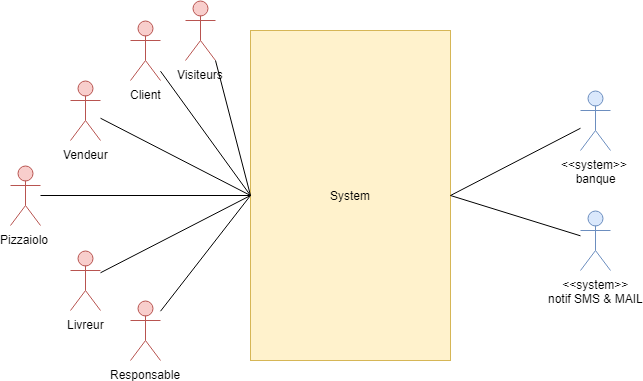

The diagram above was exported from draw.io. Its source (the exported page's mxGraphModel, read from the mxfile embedded in the PNG):
<mxGraphModel dx="1394" dy="715" grid="1" gridSize="10" guides="1" tooltips="1" connect="1" arrows="1" fold="1" page="1" pageScale="1" pageWidth="827" pageHeight="1169" math="0" shadow="0">
  <root>
    <mxCell id="0" />
    <mxCell id="1" parent="0" />
    <mxCell id="v_nlKQgG1IbsvbDDLZUj-1" value="System" style="html=1;strokeColor=#d6b656;fillColor=#fff2cc;" parent="1" vertex="1">
      <mxGeometry x="280" y="120" width="200" height="330" as="geometry" />
    </mxCell>
    <mxCell id="v_nlKQgG1IbsvbDDLZUj-27" style="rounded=0;orthogonalLoop=1;jettySize=auto;html=1;startArrow=none;startFill=0;endArrow=none;endFill=0;entryX=0;entryY=0.5;entryDx=0;entryDy=0;" parent="1" source="v_nlKQgG1IbsvbDDLZUj-2" target="v_nlKQgG1IbsvbDDLZUj-1" edge="1">
      <mxGeometry relative="1" as="geometry" />
    </mxCell>
    <mxCell id="v_nlKQgG1IbsvbDDLZUj-2" value="Client&lt;br&gt;" style="shape=umlActor;verticalLabelPosition=bottom;labelBackgroundColor=#ffffff;verticalAlign=top;html=1;strokeColor=#b85450;fillColor=#f8cecc;" parent="1" vertex="1">
      <mxGeometry x="160" y="110" width="30" height="60" as="geometry" />
    </mxCell>
    <mxCell id="v_nlKQgG1IbsvbDDLZUj-32" style="edgeStyle=none;rounded=0;orthogonalLoop=1;jettySize=auto;html=1;entryX=0;entryY=0.5;entryDx=0;entryDy=0;startArrow=none;startFill=0;endArrow=none;endFill=0;" parent="1" source="v_nlKQgG1IbsvbDDLZUj-3" target="v_nlKQgG1IbsvbDDLZUj-1" edge="1">
      <mxGeometry relative="1" as="geometry" />
    </mxCell>
    <mxCell id="v_nlKQgG1IbsvbDDLZUj-3" value="Vendeur&lt;br&gt;" style="shape=umlActor;verticalLabelPosition=bottom;labelBackgroundColor=#ffffff;verticalAlign=top;html=1;strokeColor=#b85450;fillColor=#f8cecc;" parent="1" vertex="1">
      <mxGeometry x="100" y="170" width="30" height="60" as="geometry" />
    </mxCell>
    <mxCell id="v_nlKQgG1IbsvbDDLZUj-33" style="edgeStyle=none;rounded=0;orthogonalLoop=1;jettySize=auto;html=1;startArrow=none;startFill=0;endArrow=none;endFill=0;" parent="1" source="v_nlKQgG1IbsvbDDLZUj-4" target="v_nlKQgG1IbsvbDDLZUj-1" edge="1">
      <mxGeometry relative="1" as="geometry" />
    </mxCell>
    <mxCell id="v_nlKQgG1IbsvbDDLZUj-4" value="&lt;span&gt;Pizzaiolo&amp;nbsp;&lt;/span&gt;&lt;br&gt;" style="shape=umlActor;verticalLabelPosition=bottom;labelBackgroundColor=#ffffff;verticalAlign=top;html=1;strokeColor=#b85450;fillColor=#f8cecc;" parent="1" vertex="1">
      <mxGeometry x="40" y="255" width="30" height="60" as="geometry" />
    </mxCell>
    <mxCell id="v_nlKQgG1IbsvbDDLZUj-34" style="edgeStyle=none;rounded=0;orthogonalLoop=1;jettySize=auto;html=1;startArrow=none;startFill=0;endArrow=none;endFill=0;entryX=0;entryY=0.5;entryDx=0;entryDy=0;" parent="1" source="v_nlKQgG1IbsvbDDLZUj-5" target="v_nlKQgG1IbsvbDDLZUj-1" edge="1">
      <mxGeometry relative="1" as="geometry">
        <mxPoint x="280" y="280" as="targetPoint" />
      </mxGeometry>
    </mxCell>
    <mxCell id="v_nlKQgG1IbsvbDDLZUj-5" value="Livreur" style="shape=umlActor;verticalLabelPosition=bottom;labelBackgroundColor=#ffffff;verticalAlign=top;html=1;strokeColor=#b85450;fillColor=#f8cecc;" parent="1" vertex="1">
      <mxGeometry x="100" y="340" width="30" height="60" as="geometry" />
    </mxCell>
    <mxCell id="v_nlKQgG1IbsvbDDLZUj-35" style="edgeStyle=none;rounded=0;orthogonalLoop=1;jettySize=auto;html=1;entryX=0;entryY=0.5;entryDx=0;entryDy=0;startArrow=none;startFill=0;endArrow=none;endFill=0;" parent="1" source="v_nlKQgG1IbsvbDDLZUj-6" target="v_nlKQgG1IbsvbDDLZUj-1" edge="1">
      <mxGeometry relative="1" as="geometry" />
    </mxCell>
    <mxCell id="v_nlKQgG1IbsvbDDLZUj-6" value="Responsable" style="shape=umlActor;verticalLabelPosition=bottom;labelBackgroundColor=#ffffff;verticalAlign=top;html=1;strokeColor=#b85450;fillColor=#f8cecc;" parent="1" vertex="1">
      <mxGeometry x="160" y="390" width="30" height="60" as="geometry" />
    </mxCell>
    <mxCell id="v_nlKQgG1IbsvbDDLZUj-42" style="edgeStyle=none;rounded=0;orthogonalLoop=1;jettySize=auto;html=1;entryX=1;entryY=0.5;entryDx=0;entryDy=0;startArrow=none;startFill=0;endArrow=none;endFill=0;" parent="1" source="v_nlKQgG1IbsvbDDLZUj-36" target="v_nlKQgG1IbsvbDDLZUj-1" edge="1">
      <mxGeometry relative="1" as="geometry" />
    </mxCell>
    <mxCell id="v_nlKQgG1IbsvbDDLZUj-36" value="&amp;lt;&amp;lt;system&amp;gt;&amp;gt;&amp;nbsp;&lt;br&gt;banque&lt;br&gt;" style="shape=umlActor;verticalLabelPosition=bottom;labelBackgroundColor=#ffffff;verticalAlign=top;html=1;strokeColor=#6c8ebf;fillColor=#dae8fc;" parent="1" vertex="1">
      <mxGeometry x="610" y="180" width="30" height="60" as="geometry" />
    </mxCell>
    <mxCell id="v_nlKQgG1IbsvbDDLZUj-41" style="edgeStyle=none;rounded=0;orthogonalLoop=1;jettySize=auto;html=1;entryX=1;entryY=0.5;entryDx=0;entryDy=0;startArrow=none;startFill=0;endArrow=none;endFill=0;" parent="1" source="v_nlKQgG1IbsvbDDLZUj-37" target="v_nlKQgG1IbsvbDDLZUj-1" edge="1">
      <mxGeometry relative="1" as="geometry" />
    </mxCell>
    <mxCell id="v_nlKQgG1IbsvbDDLZUj-37" value="&amp;lt;&amp;lt;system&amp;gt;&amp;gt;&lt;br&gt;notif SMS &amp;amp; MAIL&lt;br&gt;" style="shape=umlActor;verticalLabelPosition=bottom;labelBackgroundColor=#ffffff;verticalAlign=top;html=1;strokeColor=#6c8ebf;fillColor=#dae8fc;" parent="1" vertex="1">
      <mxGeometry x="610" y="300" width="30" height="60" as="geometry" />
    </mxCell>
    <mxCell id="KnqN-ErKFEC2mLIyB3lP-1" value="Visiteurs&lt;br&gt;" style="shape=umlActor;verticalLabelPosition=bottom;labelBackgroundColor=#ffffff;verticalAlign=top;html=1;strokeColor=#b85450;fillColor=#f8cecc;" vertex="1" parent="1">
      <mxGeometry x="215" y="90" width="30" height="60" as="geometry" />
    </mxCell>
    <mxCell id="KnqN-ErKFEC2mLIyB3lP-2" style="rounded=0;orthogonalLoop=1;jettySize=auto;html=1;startArrow=none;startFill=0;endArrow=none;endFill=0;entryX=0;entryY=0.5;entryDx=0;entryDy=0;exitX=1;exitY=1;exitDx=0;exitDy=0;exitPerimeter=0;" edge="1" parent="1" source="KnqN-ErKFEC2mLIyB3lP-1" target="v_nlKQgG1IbsvbDDLZUj-1">
      <mxGeometry relative="1" as="geometry">
        <mxPoint x="200" y="170.71428571428567" as="sourcePoint" />
        <mxPoint x="290" y="295" as="targetPoint" />
      </mxGeometry>
    </mxCell>
  </root>
</mxGraphModel>